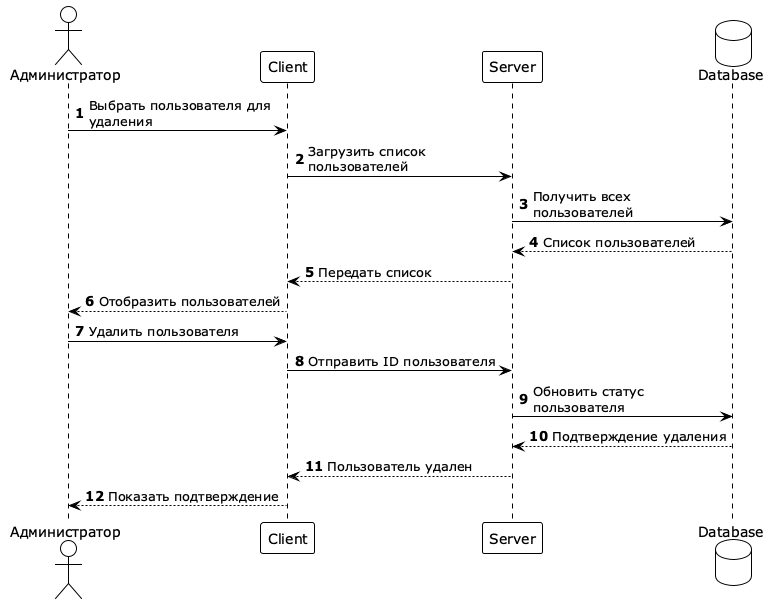

The diagram above was rendered by PlantUML. Its source (embedded in the PNG):
@startuml
!theme plain
skinparam maxMessageSize 200
skinparam sequence {
  LifeLineStrategy solid
}
skinparam participant {
  BackgroundColor White
}
skinparam actor {
  BackgroundColor White
}
skinparam database {
  BackgroundColor White
}

actor "Администратор" as Admin
participant "Client" as Client
participant "Server" as Server
database "Database" as DB

autonumber

Admin -> Client: Выбрать пользователя для удаления
Client -> Server: Загрузить список пользователей
Server -> DB: Получить всех пользователей
DB --> Server: Список пользователей
Server --> Client: Передать список
Client --> Admin: Отобразить пользователей
Admin -> Client: Удалить пользователя
Client -> Server: Отправить ID пользователя
Server -> DB: Обновить статус пользователя
DB --> Server: Подтверждение удаления
Server --> Client: Пользователь удален
Client --> Admin: Показать подтверждение

@enduml